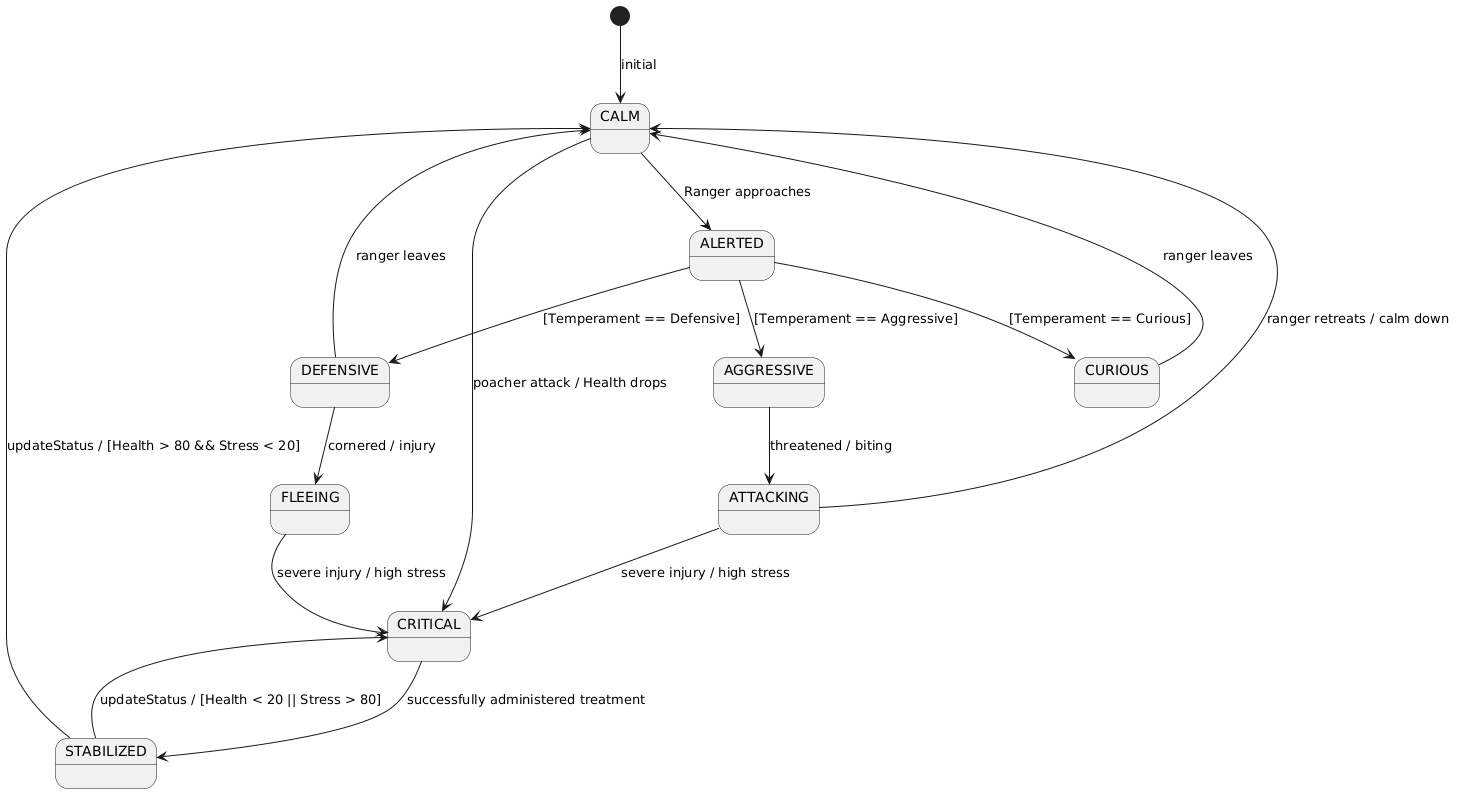

The diagram above was rendered by PlantUML. Its source (embedded in the PNG):
@startuml
skinparam packageStyle rectangle

[*] --> CALM : initial

state CALM {
}

state ALERTED {
}

state DEFENSIVE {
}

state CURIOUS {
}

state AGGRESSIVE {
}

state FLEEING {
}

state ATTACKING {
}

state STABILIZED {
}

state CRITICAL {
}

' Ranger yaklaşma mantığı (Mizaca göre dağılım)
CALM --> ALERTED : Ranger approaches
ALERTED --> AGGRESSIVE : [Temperament == Aggressive]
ALERTED --> DEFENSIVE : [Temperament == Defensive]
ALERTED --> CURIOUS : [Temperament == Curious]

' Tehdit ve Saldırı mantığı
AGGRESSIVE --> ATTACKING : threatened / biting
DEFENSIVE --> FLEEING : cornered / injury
ATTACKING --> CRITICAL : severe injury / high stress
FLEEING --> CRITICAL : severe injury / high stress

' Kaçakçı saldırısı
CALM --> CRITICAL : poacher attack / Health drops

' Durum Güncelleme ve Tedavi mantığı
CRITICAL --> STABILIZED : successfully administered treatment
STABILIZED --> CALM : updateStatus / [Health > 80 && Stress < 20]
STABILIZED --> CRITICAL : updateStatus / [Health < 20 || Stress > 80]

' Normalleşme
CURIOUS --> CALM : ranger leaves
DEFENSIVE --> CALM : ranger leaves
ATTACKING --> CALM : ranger retreats / calm down
@enduml